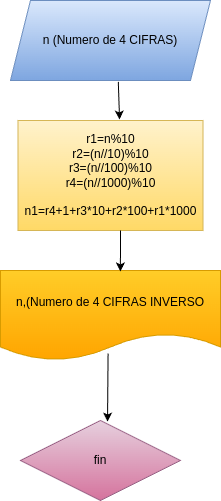

The diagram above was exported from draw.io. Its source (the exported page's mxGraphModel, read from the mxfile embedded in the PNG):
<mxGraphModel dx="304" dy="276" grid="1" gridSize="10" guides="1" tooltips="1" connect="1" arrows="1" fold="1" page="1" pageScale="1" pageWidth="850" pageHeight="1100" math="0" shadow="0">
  <root>
    <mxCell id="0" />
    <mxCell id="1" parent="0" />
    <mxCell id="5" value="n,(Numero de 4 CIFRAS INVERSO" style="shape=document;whiteSpace=wrap;html=1;boundedLbl=1;fillColor=#ffcd28;gradientColor=#ffa500;strokeColor=#d79b00;" parent="1" vertex="1">
      <mxGeometry x="120" y="400" width="220" height="90" as="geometry" />
    </mxCell>
    <mxCell id="8" value="" style="endArrow=classic;html=1;entryX=0.544;entryY=0.013;entryDx=0;entryDy=0;exitX=0.489;exitY=0.922;exitDx=0;exitDy=0;exitPerimeter=0;entryPerimeter=0;" parent="1" source="5" target="9" edge="1">
      <mxGeometry width="50" height="50" relative="1" as="geometry">
        <mxPoint x="220" y="500" as="sourcePoint" />
        <mxPoint x="230" y="550" as="targetPoint" />
      </mxGeometry>
    </mxCell>
    <mxCell id="9" value="fin" style="rhombus;whiteSpace=wrap;html=1;fillColor=#e6d0de;gradientColor=#d5739d;strokeColor=#996185;" vertex="1" parent="1">
      <mxGeometry x="140" y="550" width="160" height="80" as="geometry" />
    </mxCell>
    <mxCell id="11" style="edgeStyle=none;html=1;" edge="1" parent="1">
      <mxGeometry relative="1" as="geometry">
        <mxPoint x="170" y="325" as="targetPoint" />
        <mxPoint x="160" y="320" as="sourcePoint" />
      </mxGeometry>
    </mxCell>
    <mxCell id="12" value="r1=n%10&lt;div&gt;r2=(n//10)%10&lt;/div&gt;&lt;div&gt;r3=(n//100)%10&lt;/div&gt;&lt;div&gt;r4=(n//1000)%10&lt;/div&gt;&lt;div&gt;&lt;br&gt;&lt;/div&gt;&lt;div&gt;n1=r4+1+r3*10+r2*100+r1*1000&lt;/div&gt;" style="rounded=0;whiteSpace=wrap;html=1;fillColor=#fff2cc;gradientColor=#ffd966;strokeColor=#d6b656;" vertex="1" parent="1">
      <mxGeometry x="137.5" y="250" width="185" height="110" as="geometry" />
    </mxCell>
    <mxCell id="14" value="" style="endArrow=classic;html=1;entryX=0.549;entryY=-0.009;entryDx=0;entryDy=0;entryPerimeter=0;exitX=0.539;exitY=1.018;exitDx=0;exitDy=0;exitPerimeter=0;" edge="1" parent="1" source="16" target="12">
      <mxGeometry width="50" height="50" relative="1" as="geometry">
        <mxPoint x="240" y="210" as="sourcePoint" />
        <mxPoint x="290" y="160" as="targetPoint" />
      </mxGeometry>
    </mxCell>
    <mxCell id="15" value="" style="endArrow=classic;html=1;entryX=0.545;entryY=0.011;entryDx=0;entryDy=0;entryPerimeter=0;" edge="1" parent="1" target="5">
      <mxGeometry width="50" height="50" relative="1" as="geometry">
        <mxPoint x="240" y="360" as="sourcePoint" />
        <mxPoint x="290" y="310" as="targetPoint" />
      </mxGeometry>
    </mxCell>
    <mxCell id="16" value="n (Numero de 4 CIFRAS)" style="shape=parallelogram;perimeter=parallelogramPerimeter;whiteSpace=wrap;html=1;fixedSize=1;fillColor=#dae8fc;gradientColor=#7ea6e0;strokeColor=#6c8ebf;" vertex="1" parent="1">
      <mxGeometry x="130" y="130" width="200" height="80" as="geometry" />
    </mxCell>
  </root>
</mxGraphModel>